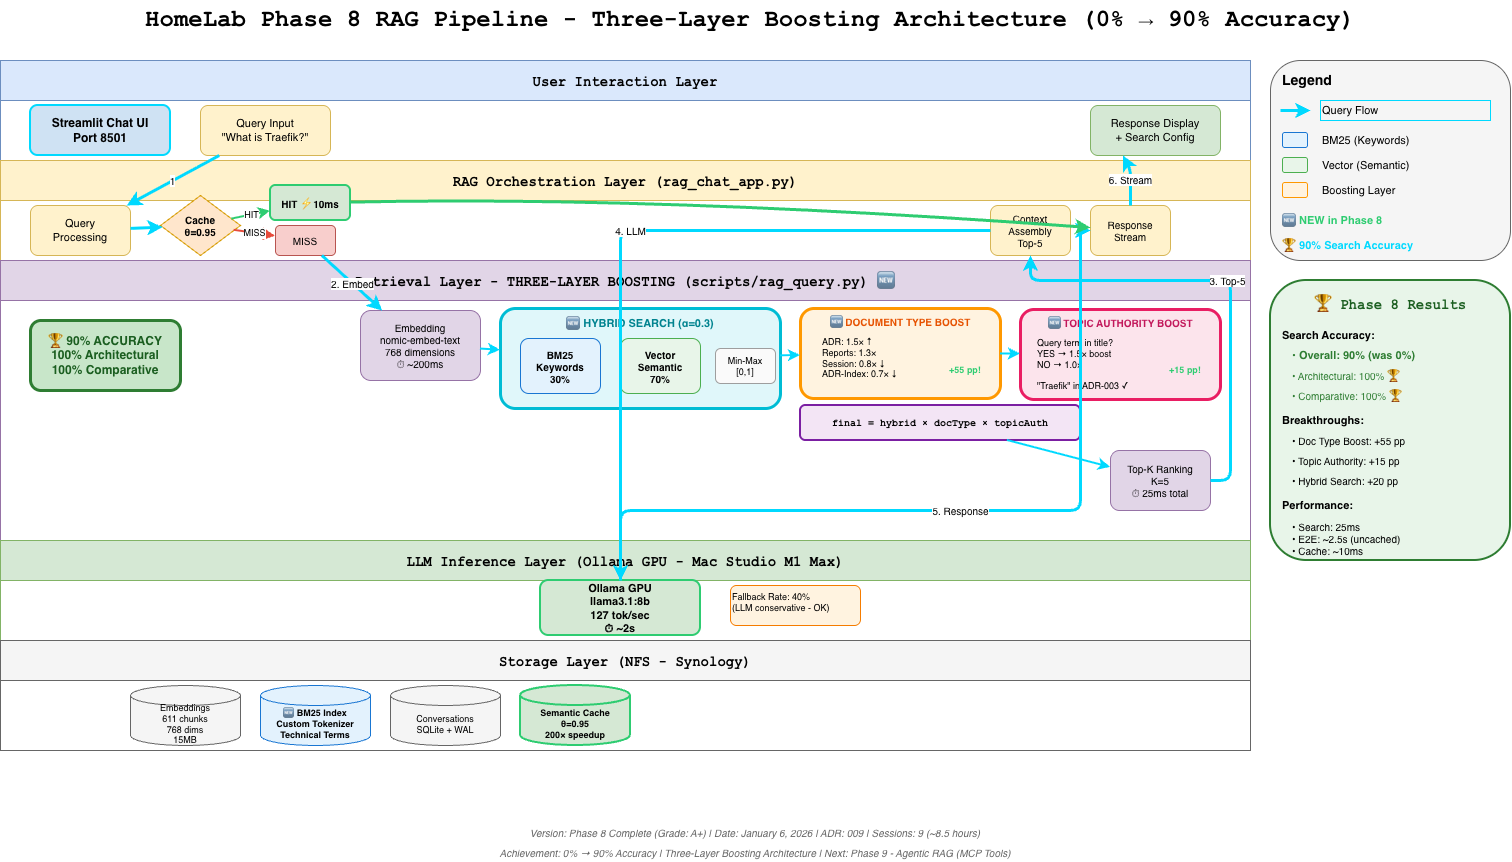

The diagram above was exported from draw.io. Its source (the exported page's mxGraphModel, read from the mxfile embedded in the PNG):
<mxGraphModel dx="1818" dy="1000" grid="1" gridSize="10" guides="1" tooltips="1" connect="1" arrows="1" fold="1" page="1" pageScale="1" pageWidth="1600" pageHeight="1000" math="0" shadow="0">
  <root>
    <mxCell id="0" />
    <mxCell id="1" parent="0" />
    <mxCell id="title" parent="1" style="text;html=1;strokeColor=none;fillColor=none;align=center;verticalAlign=middle;whiteSpace=wrap;rounded=0;fontSize=24;fontStyle=1;fontFamily=Courier New;" value="HomeLab Phase 8 RAG Pipeline - Three-Layer Boosting Architecture (0% → 90% Accuracy)" vertex="1">
      <mxGeometry height="40" width="1500" x="50" y="20" as="geometry" />
    </mxCell>
    <mxCell id="legend-box" parent="1" style="rounded=1;whiteSpace=wrap;html=1;fillColor=#f5f5f5;strokeColor=#666666;" value="" vertex="1">
      <mxGeometry height="200" width="240" x="1320" y="80" as="geometry" />
    </mxCell>
    <mxCell id="legend-title" parent="1" style="text;html=1;strokeColor=none;fillColor=none;align=left;verticalAlign=middle;whiteSpace=wrap;rounded=0;fontSize=14;fontStyle=1;" value="Legend" vertex="1">
      <mxGeometry height="20" width="220" x="1330" y="90" as="geometry" />
    </mxCell>
    <mxCell id="legend-query" parent="1" style="text;html=1;strokeColor=#00d9ff;fillColor=none;align=left;verticalAlign=middle;whiteSpace=wrap;rounded=0;fontSize=11;" value="Query Flow" vertex="1">
      <mxGeometry height="20" width="170" x="1370" y="120" as="geometry" />
    </mxCell>
    <mxCell id="legend-query-arrow" edge="1" parent="1" style="endArrow=classic;html=1;strokeColor=#00d9ff;strokeWidth=3;" value="">
      <mxGeometry height="50" relative="1" width="50" as="geometry">
        <mxPoint x="1330" y="130" as="sourcePoint" />
        <mxPoint x="1360" y="130" as="targetPoint" />
      </mxGeometry>
    </mxCell>
    <mxCell id="legend-bm25" parent="1" style="text;html=1;strokeColor=none;fillColor=none;align=left;verticalAlign=middle;whiteSpace=wrap;rounded=0;fontSize=11;" value="BM25 (Keywords)" vertex="1">
      <mxGeometry height="20" width="170" x="1370" y="150" as="geometry" />
    </mxCell>
    <mxCell id="legend-bm25-box" parent="1" style="rounded=1;whiteSpace=wrap;html=1;fillColor=#e3f2fd;strokeColor=#1976d2;" value="" vertex="1">
      <mxGeometry height="15" width="25" x="1332" y="152" as="geometry" />
    </mxCell>
    <mxCell id="legend-vector" parent="1" style="text;html=1;strokeColor=none;fillColor=none;align=left;verticalAlign=middle;whiteSpace=wrap;rounded=0;fontSize=11;" value="Vector (Semantic)" vertex="1">
      <mxGeometry height="20" width="170" x="1370" y="175" as="geometry" />
    </mxCell>
    <mxCell id="legend-vector-box" parent="1" style="rounded=1;whiteSpace=wrap;html=1;fillColor=#e8f5e9;strokeColor=#4caf50;" value="" vertex="1">
      <mxGeometry height="15" width="25" x="1332" y="177" as="geometry" />
    </mxCell>
    <mxCell id="legend-boost" parent="1" style="text;html=1;strokeColor=none;fillColor=none;align=left;verticalAlign=middle;whiteSpace=wrap;rounded=0;fontSize=11;" value="Boosting Layer" vertex="1">
      <mxGeometry height="20" width="170" x="1370" y="200" as="geometry" />
    </mxCell>
    <mxCell id="legend-boost-box" parent="1" style="rounded=1;whiteSpace=wrap;html=1;fillColor=#fff3e0;strokeColor=#ff9800;" value="" vertex="1">
      <mxGeometry height="15" width="25" x="1332" y="202" as="geometry" />
    </mxCell>
    <mxCell id="legend-new" parent="1" style="text;html=1;strokeColor=none;fillColor=none;align=left;verticalAlign=middle;whiteSpace=wrap;rounded=0;fontSize=11;fontStyle=1;fontColor=#2ecc71;" value="🆕 NEW in Phase 8" vertex="1">
      <mxGeometry height="20" width="220" x="1330" y="230" as="geometry" />
    </mxCell>
    <mxCell id="legend-accuracy" parent="1" style="text;html=1;strokeColor=none;fillColor=none;align=left;verticalAlign=middle;whiteSpace=wrap;rounded=0;fontSize=11;fontStyle=1;fontColor=#00d9ff;" value="🏆 90% Search Accuracy" vertex="1">
      <mxGeometry height="20" width="220" x="1330" y="255" as="geometry" />
    </mxCell>
    <mxCell id="lane1" parent="1" style="swimlane;horizontal=1;startSize=40;fillColor=#dae8fc;strokeColor=#6c8ebf;fontStyle=1;fontSize=14;fontFamily=Courier New;" value="User Interaction Layer" vertex="1">
      <mxGeometry height="100" width="1250" x="50" y="80" as="geometry" />
    </mxCell>
    <mxCell id="streamlit-ui" parent="lane1" style="rounded=1;whiteSpace=wrap;html=1;fillColor=#cfe2f3;strokeColor=#00d9ff;strokeWidth=2;fontSize=12;fontStyle=1;" value="Streamlit Chat UI&lt;br&gt;Port 8501" vertex="1">
      <mxGeometry height="50" width="140" x="30" y="45" as="geometry" />
    </mxCell>
    <mxCell id="query-input" parent="lane1" style="rounded=1;whiteSpace=wrap;html=1;fillColor=#fff2cc;strokeColor=#d6b656;fontSize=11;" value="Query Input&lt;br&gt;&quot;What is Traefik?&quot;" vertex="1">
      <mxGeometry height="50" width="130" x="200" y="45" as="geometry" />
    </mxCell>
    <mxCell id="response-display" parent="lane1" style="rounded=1;whiteSpace=wrap;html=1;fillColor=#d5e8d4;strokeColor=#82b366;fontSize=11;" value="Response Display&lt;br&gt;+ Search Config" vertex="1">
      <mxGeometry height="50" width="130" x="1090" y="45" as="geometry" />
    </mxCell>
    <mxCell id="lane2" parent="1" style="swimlane;horizontal=1;startSize=40;fillColor=#fff2cc;strokeColor=#d6b656;fontStyle=1;fontSize=14;fontFamily=Courier New;" value="RAG Orchestration Layer (rag_chat_app.py)" vertex="1">
      <mxGeometry height="100" width="1250" x="50" y="180" as="geometry" />
    </mxCell>
    <mxCell id="query-processor" parent="lane2" style="rounded=1;whiteSpace=wrap;html=1;fillColor=#fff2cc;strokeColor=#d6b656;fontSize=11;" value="Query&lt;br&gt;Processing" vertex="1">
      <mxGeometry height="50" width="100" x="30" y="45" as="geometry" />
    </mxCell>
    <mxCell id="cache-check" parent="lane2" style="rhombus;whiteSpace=wrap;html=1;fillColor=#ffe6cc;strokeColor=#d79b00;fontSize=10;fontStyle=1;" value="Cache&lt;br&gt;θ=0.95" vertex="1">
      <mxGeometry height="60" width="80" x="160" y="35" as="geometry" />
    </mxCell>
    <mxCell id="cache-hit" parent="lane2" style="rounded=1;whiteSpace=wrap;html=1;fillColor=#d5e8d4;strokeColor=#2ecc71;strokeWidth=2;fontSize=10;fontStyle=1;" value="HIT ⚡10ms" vertex="1">
      <mxGeometry height="35" width="80" x="270" y="25" as="geometry" />
    </mxCell>
    <mxCell id="cache-miss" parent="lane2" style="rounded=1;whiteSpace=wrap;html=1;fillColor=#f8cecc;strokeColor=#b85450;fontSize=10;" value="MISS" vertex="1">
      <mxGeometry height="30" width="60" x="275" y="65" as="geometry" />
    </mxCell>
    <mxCell id="context-assembly" parent="lane2" style="rounded=1;whiteSpace=wrap;html=1;fillColor=#fff2cc;strokeColor=#d6b656;fontSize=10;" value="Context&lt;br&gt;Assembly&lt;br&gt;Top-5" vertex="1">
      <mxGeometry height="50" width="80" x="990" y="45" as="geometry" />
    </mxCell>
    <mxCell id="response-builder" parent="lane2" style="rounded=1;whiteSpace=wrap;html=1;fillColor=#fff2cc;strokeColor=#d6b656;fontSize=10;" value="Response&lt;br&gt;Stream" vertex="1">
      <mxGeometry height="50" width="80" x="1090" y="45" as="geometry" />
    </mxCell>
    <mxCell id="lane3" parent="1" style="swimlane;horizontal=1;startSize=40;fillColor=#e1d5e7;strokeColor=#9673a6;fontStyle=1;fontSize=14;fontFamily=Courier New;" value="Retrieval Layer - THREE-LAYER BOOSTING (scripts/rag_query.py) 🆕" vertex="1">
      <mxGeometry height="280" width="1250" x="50" y="280" as="geometry" />
    </mxCell>
    <mxCell id="embedding-gen" parent="lane3" style="rounded=1;whiteSpace=wrap;html=1;fillColor=#e1d5e7;strokeColor=#9673a6;fontSize=10;" value="Embedding&lt;br&gt;nomic-embed-text&lt;br&gt;768 dimensions&lt;br&gt;⏱ ~200ms" vertex="1">
      <mxGeometry height="70" width="120" x="360" y="50" as="geometry" />
    </mxCell>
    <mxCell id="hybrid-search-box" parent="lane3" style="rounded=1;whiteSpace=wrap;html=1;fillColor=#e0f7fa;strokeColor=#00bcd4;strokeWidth=3;fontSize=11;fontStyle=1;" value="" vertex="1">
      <mxGeometry height="100" width="280" x="500" y="48" as="geometry" />
    </mxCell>
    <mxCell id="hybrid-title" parent="lane3" style="text;html=1;strokeColor=none;fillColor=none;align=center;verticalAlign=middle;whiteSpace=wrap;rounded=0;fontSize=11;fontStyle=1;fontColor=#00838f;" value="🆕 HYBRID SEARCH (α=0.3)" vertex="1">
      <mxGeometry height="20" width="260" x="510" y="53" as="geometry" />
    </mxCell>
    <mxCell id="bm25-block" parent="lane3" style="rounded=1;whiteSpace=wrap;html=1;fillColor=#e3f2fd;strokeColor=#1976d2;fontSize=10;fontStyle=1;" value="BM25&lt;br&gt;Keywords&lt;br&gt;30%" vertex="1">
      <mxGeometry height="55" width="80" x="520" y="78" as="geometry" />
    </mxCell>
    <mxCell id="vector-block" parent="lane3" style="rounded=1;whiteSpace=wrap;html=1;fillColor=#e8f5e9;strokeColor=#4caf50;fontSize=10;fontStyle=1;" value="Vector&lt;br&gt;Semantic&lt;br&gt;70%" vertex="1">
      <mxGeometry height="55" width="80" x="620" y="78" as="geometry" />
    </mxCell>
    <mxCell id="normalize-block" parent="lane3" style="rounded=1;whiteSpace=wrap;html=1;fillColor=#fafafa;strokeColor=#9e9e9e;fontSize=9;" value="Min-Max&lt;br&gt;[0,1]" vertex="1">
      <mxGeometry height="35" width="60" x="715" y="88" as="geometry" />
    </mxCell>
    <mxCell id="doctype-boost-box" parent="lane3" style="rounded=1;whiteSpace=wrap;html=1;fillColor=#fff3e0;strokeColor=#ff9800;strokeWidth=3;fontSize=10;" value="" vertex="1">
      <mxGeometry height="90" width="200" x="800" y="48" as="geometry" />
    </mxCell>
    <mxCell id="doctype-title" parent="lane3" style="text;html=1;strokeColor=none;fillColor=none;align=center;verticalAlign=middle;whiteSpace=wrap;rounded=0;fontSize=10;fontStyle=1;fontColor=#e65100;" value="🆕 DOCUMENT TYPE BOOST" vertex="1">
      <mxGeometry height="15" width="180" x="810" y="53" as="geometry" />
    </mxCell>
    <mxCell id="doctype-content" parent="lane3" style="text;html=1;strokeColor=none;fillColor=none;align=left;verticalAlign=top;whiteSpace=wrap;rounded=0;fontSize=9;" value="ADR:         1.5× ↑&lt;br&gt;Reports:     1.3×&lt;br&gt;Session:     0.8× ↓&lt;br&gt;ADR-Index:   0.7× ↓" vertex="1">
      <mxGeometry height="60" width="120" x="820" y="70" as="geometry" />
    </mxCell>
    <mxCell id="doctype-impact" parent="lane3" style="text;html=1;strokeColor=none;fillColor=none;align=center;verticalAlign=middle;whiteSpace=wrap;rounded=0;fontSize=9;fontStyle=1;fontColor=#2ecc71;" value="+55 pp!" vertex="1">
      <mxGeometry height="20" width="50" x="940" y="100" as="geometry" />
    </mxCell>
    <mxCell id="topic-boost-box" parent="lane3" style="rounded=1;whiteSpace=wrap;html=1;fillColor=#fce4ec;strokeColor=#e91e63;strokeWidth=3;fontSize=10;" value="" vertex="1">
      <mxGeometry height="90" width="200" x="1020" y="49" as="geometry" />
    </mxCell>
    <mxCell id="topic-title" parent="lane3" style="text;html=1;strokeColor=none;fillColor=none;align=center;verticalAlign=middle;whiteSpace=wrap;rounded=0;fontSize=10;fontStyle=1;fontColor=#c2185b;" value="🆕 TOPIC AUTHORITY BOOST" vertex="1">
      <mxGeometry height="15" width="180" x="1030" y="54" as="geometry" />
    </mxCell>
    <mxCell id="topic-content" parent="lane3" style="text;html=1;strokeColor=none;fillColor=none;align=left;verticalAlign=top;whiteSpace=wrap;rounded=0;fontSize=9;" value="Query term in title?&lt;br&gt;  YES → 1.5× boost&lt;br&gt;  NO  → 1.0×&lt;br&gt;&lt;br&gt;&quot;Traefik&quot; in ADR-003 ✓" vertex="1">
      <mxGeometry height="65" width="150" x="1035" y="71" as="geometry" />
    </mxCell>
    <mxCell id="topic-impact" parent="lane3" style="text;html=1;strokeColor=none;fillColor=none;align=center;verticalAlign=middle;whiteSpace=wrap;rounded=0;fontSize=9;fontStyle=1;fontColor=#2ecc71;" value="+15 pp!" vertex="1">
      <mxGeometry height="20" width="50" x="1160" y="100" as="geometry" />
    </mxCell>
    <mxCell id="formula-box" parent="lane3" style="rounded=1;whiteSpace=wrap;html=1;fillColor=#f3e5f5;strokeColor=#7b1fa2;strokeWidth=2;fontSize=10;fontStyle=1;fontFamily=Courier New;" value="final = hybrid × docType × topicAuth" vertex="1">
      <mxGeometry height="35" width="280" x="800" y="145" as="geometry" />
    </mxCell>
    <mxCell id="ranking" parent="lane3" style="rounded=1;whiteSpace=wrap;html=1;fillColor=#e1d5e7;strokeColor=#9673a6;fontSize=10;" value="Top-K Ranking&lt;br&gt;K=5&lt;br&gt;⏱ 25ms total" vertex="1">
      <mxGeometry height="60" width="100" x="1110" y="190" as="geometry" />
    </mxCell>
    <mxCell id="accuracy-badge" parent="lane3" style="rounded=1;whiteSpace=wrap;html=1;fillColor=#c8e6c9;strokeColor=#2e7d32;strokeWidth=3;fontSize=12;fontStyle=1;fontColor=#1b5e20;" value="🏆 90% ACCURACY&lt;br&gt;100% Architectural&lt;br&gt;100% Comparative" vertex="1">
      <mxGeometry height="70" width="150" x="30" y="60" as="geometry" />
    </mxCell>
    <mxCell id="arrow-embed-hybrid" edge="1" parent="lane3" source="embedding-gen" style="endArrow=classic;html=1;strokeColor=#00d9ff;strokeWidth=2;" target="hybrid-search-box">
      <mxGeometry relative="1" as="geometry" />
    </mxCell>
    <mxCell id="arrow-hybrid-doctype" edge="1" parent="lane3" source="hybrid-search-box" style="endArrow=classic;html=1;strokeColor=#00d9ff;strokeWidth=2;" target="doctype-boost-box">
      <mxGeometry relative="1" as="geometry" />
    </mxCell>
    <mxCell id="arrow-doctype-topic" edge="1" parent="lane3" source="doctype-boost-box" style="endArrow=classic;html=1;strokeColor=#00d9ff;strokeWidth=2;" target="topic-boost-box">
      <mxGeometry relative="1" as="geometry" />
    </mxCell>
    <mxCell id="arrow-formula-rank" edge="1" parent="lane3" source="formula-box" style="endArrow=classic;html=1;strokeColor=#00d9ff;strokeWidth=2;" target="ranking">
      <mxGeometry relative="1" as="geometry" />
    </mxCell>
    <mxCell id="lane4" parent="1" style="swimlane;horizontal=1;startSize=40;fillColor=#d5e8d4;strokeColor=#82b366;fontStyle=1;fontSize=14;fontFamily=Courier New;" value="LLM Inference Layer (Ollama GPU - Mac Studio M1 Max)" vertex="1">
      <mxGeometry height="100" width="1250" x="50" y="560" as="geometry" />
    </mxCell>
    <mxCell id="ollama-gpu" parent="lane4" style="rounded=1;whiteSpace=wrap;html=1;fillColor=#d5e8d4;strokeColor=#2ecc71;strokeWidth=2;fontSize=11;fontStyle=1;" value="Ollama GPU&lt;br&gt;llama3.1:8b&lt;br&gt;127 tok/sec&lt;br&gt;⏱ ~2s" vertex="1">
      <mxGeometry height="55" width="160" x="540" y="40" as="geometry" />
    </mxCell>
    <mxCell id="fallback-note" parent="lane4" style="text;html=1;strokeColor=#f57c00;fillColor=#fff3e0;align=left;verticalAlign=top;whiteSpace=wrap;rounded=1;fontSize=9;" value="Fallback Rate: 40%&lt;br&gt;(LLM conservative - OK)" vertex="1">
      <mxGeometry height="40" width="130" x="730" y="45" as="geometry" />
    </mxCell>
    <mxCell id="lane5" parent="1" style="swimlane;horizontal=1;startSize=40;fillColor=#f5f5f5;strokeColor=#666666;fontStyle=1;fontSize=14;fontFamily=Courier New;" value="Storage Layer (NFS - Synology)" vertex="1">
      <mxGeometry height="110" width="1250" x="50" y="660" as="geometry" />
    </mxCell>
    <mxCell id="embeddings-storage" parent="lane5" style="shape=cylinder3;whiteSpace=wrap;html=1;boundedLbl=1;backgroundOutline=1;size=10;fillColor=#f5f5f5;strokeColor=#666666;fontSize=9;" value="Embeddings&lt;br&gt;611 chunks&lt;br&gt;768 dims&lt;br&gt;15MB" vertex="1">
      <mxGeometry height="60" width="110" x="130" y="45" as="geometry" />
    </mxCell>
    <mxCell id="bm25-storage" parent="lane5" style="shape=cylinder3;whiteSpace=wrap;html=1;boundedLbl=1;backgroundOutline=1;size=10;fillColor=#e3f2fd;strokeColor=#1976d2;fontSize=9;fontStyle=1;" value="🆕 BM25 Index&lt;br&gt;Custom Tokenizer&lt;br&gt;Technical Terms" vertex="1">
      <mxGeometry height="60" width="110" x="260" y="45" as="geometry" />
    </mxCell>
    <mxCell id="conversations-db" parent="lane5" style="shape=cylinder3;whiteSpace=wrap;html=1;boundedLbl=1;backgroundOutline=1;size=10;fillColor=#f5f5f5;strokeColor=#666666;fontSize=9;" value="Conversations&lt;br&gt;SQLite + WAL" vertex="1">
      <mxGeometry height="60" width="110" x="390" y="45" as="geometry" />
    </mxCell>
    <mxCell id="semantic-cache" parent="lane5" style="shape=cylinder3;whiteSpace=wrap;html=1;boundedLbl=1;backgroundOutline=1;size=10;fillColor=#d5e8d4;strokeColor=#2ecc71;strokeWidth=2;fontSize=9;fontStyle=1;" value="Semantic Cache&lt;br&gt;θ=0.95&lt;br&gt;200× speedup" vertex="1">
      <mxGeometry height="60" width="110" x="520" y="45" as="geometry" />
    </mxCell>
    <mxCell id="arrow1" edge="1" parent="1" source="query-input" style="endArrow=classic;html=1;strokeColor=#00d9ff;strokeWidth=3;fontSize=10;" target="query-processor" value="1">
      <mxGeometry relative="1" as="geometry" />
    </mxCell>
    <mxCell id="arrow2" edge="1" parent="1" source="query-processor" style="endArrow=classic;html=1;strokeColor=#00d9ff;strokeWidth=3;" target="cache-check">
      <mxGeometry relative="1" as="geometry" />
    </mxCell>
    <mxCell id="arrow3-hit" edge="1" parent="1" source="cache-check" style="endArrow=classic;html=1;strokeColor=#2ecc71;strokeWidth=2;fontSize=9;" target="cache-hit" value="HIT">
      <mxGeometry relative="1" as="geometry" />
    </mxCell>
    <mxCell id="arrow3-miss" edge="1" parent="1" source="cache-check" style="endArrow=classic;html=1;strokeColor=#e74c3c;strokeWidth=2;fontSize=9;" target="cache-miss" value="MISS">
      <mxGeometry relative="1" as="geometry" />
    </mxCell>
    <mxCell id="arrow4" edge="1" parent="1" source="cache-miss" style="endArrow=classic;html=1;strokeColor=#00d9ff;strokeWidth=3;fontSize=10;" target="embedding-gen" value="2. Embed">
      <mxGeometry relative="1" as="geometry" />
    </mxCell>
    <mxCell id="arrow5" edge="1" parent="1" source="ranking" style="endArrow=classic;html=1;strokeColor=#00d9ff;strokeWidth=3;fontSize=10;edgeStyle=orthogonalEdgeStyle;exitX=1;exitY=0.5;exitDx=0;exitDy=0;" target="context-assembly" value="3. Top-5">
      <mxGeometry relative="1" as="geometry">
        <Array as="points">
          <mxPoint x="1280" y="500" />
          <mxPoint x="1280" y="300" />
          <mxPoint x="1080" y="300" />
        </Array>
      </mxGeometry>
    </mxCell>
    <mxCell id="arrow6" edge="1" parent="1" source="context-assembly" style="endArrow=classic;html=1;strokeColor=#00d9ff;strokeWidth=3;fontSize=10;edgeStyle=orthogonalEdgeStyle;" target="ollama-gpu" value="4. LLM">
      <mxGeometry relative="1" as="geometry" />
    </mxCell>
    <mxCell id="arrow7" edge="1" parent="1" source="ollama-gpu" style="endArrow=classic;html=1;strokeColor=#00d9ff;strokeWidth=3;fontSize=10;edgeStyle=orthogonalEdgeStyle;" target="response-builder" value="5. Response">
      <mxGeometry relative="1" as="geometry">
        <Array as="points">
          <mxPoint x="670" y="530" />
          <mxPoint x="1130" y="530" />
          <mxPoint x="1130" y="250" />
        </Array>
      </mxGeometry>
    </mxCell>
    <mxCell id="arrow8" edge="1" parent="1" source="response-builder" style="endArrow=classic;html=1;strokeColor=#00d9ff;strokeWidth=3;fontSize=10;entryX=0.25;entryY=1;entryDx=0;entryDy=0;" target="response-display" value="6. Stream">
      <mxGeometry relative="1" as="geometry">
        <Array as="points">
          <mxPoint x="1180" y="190" />
        </Array>
      </mxGeometry>
    </mxCell>
    <mxCell id="arrow-hit-response" edge="1" parent="1" source="cache-hit" style="endArrow=classic;html=1;strokeColor=#2ecc71;strokeWidth=3;curved=1;" target="response-builder" value="">
      <mxGeometry relative="1" as="geometry">
        <Array as="points">
          <mxPoint x="700" y="215" />
        </Array>
      </mxGeometry>
    </mxCell>
    <mxCell id="perf-summary" parent="1" style="rounded=1;whiteSpace=wrap;html=1;fillColor=#e8f5e9;strokeColor=#2e7d32;strokeWidth=2;" value="" vertex="1">
      <mxGeometry height="280" width="240" x="1320" y="300" as="geometry" />
    </mxCell>
    <mxCell id="perf-title" parent="1" style="text;html=1;strokeColor=none;fillColor=none;align=center;verticalAlign=middle;whiteSpace=wrap;rounded=0;fontSize=14;fontStyle=1;fontFamily=Courier New;fontColor=#1b5e20;" value="🏆 Phase 8 Results" vertex="1">
      <mxGeometry height="30" width="240" x="1320" y="310" as="geometry" />
    </mxCell>
    <mxCell id="perf-accuracy" parent="1" style="text;html=1;strokeColor=none;fillColor=none;align=left;verticalAlign=middle;whiteSpace=wrap;rounded=0;fontSize=11;fontStyle=1;" value="Search Accuracy:" vertex="1">
      <mxGeometry height="20" width="220" x="1330" y="345" as="geometry" />
    </mxCell>
    <mxCell id="perf-acc-val" parent="1" style="text;html=1;strokeColor=none;fillColor=none;align=left;verticalAlign=middle;whiteSpace=wrap;rounded=0;fontSize=11;fontColor=#2e7d32;fontStyle=1;" value="• Overall: 90% (was 0%)" vertex="1">
      <mxGeometry height="20" width="210" x="1340" y="365" as="geometry" />
    </mxCell>
    <mxCell id="perf-arch" parent="1" style="text;html=1;strokeColor=none;fillColor=none;align=left;verticalAlign=middle;whiteSpace=wrap;rounded=0;fontSize=10;fontColor=#2e7d32;" value="• Architectural: 100% 🏆" vertex="1">
      <mxGeometry height="20" width="210" x="1340" y="385" as="geometry" />
    </mxCell>
    <mxCell id="perf-comp" parent="1" style="text;html=1;strokeColor=none;fillColor=none;align=left;verticalAlign=middle;whiteSpace=wrap;rounded=0;fontSize=10;fontColor=#2e7d32;" value="• Comparative: 100% 🏆" vertex="1">
      <mxGeometry height="20" width="210" x="1340" y="405" as="geometry" />
    </mxCell>
    <mxCell id="perf-breakthroughs" parent="1" style="text;html=1;strokeColor=none;fillColor=none;align=left;verticalAlign=middle;whiteSpace=wrap;rounded=0;fontSize=11;fontStyle=1;" value="Breakthroughs:" vertex="1">
      <mxGeometry height="20" width="220" x="1330" y="430" as="geometry" />
    </mxCell>
    <mxCell id="perf-bt1" parent="1" style="text;html=1;strokeColor=none;fillColor=none;align=left;verticalAlign=middle;whiteSpace=wrap;rounded=0;fontSize=10;" value="• Doc Type Boost: +55 pp" vertex="1">
      <mxGeometry height="20" width="210" x="1340" y="450" as="geometry" />
    </mxCell>
    <mxCell id="perf-bt2" parent="1" style="text;html=1;strokeColor=none;fillColor=none;align=left;verticalAlign=middle;whiteSpace=wrap;rounded=0;fontSize=10;" value="• Topic Authority: +15 pp" vertex="1">
      <mxGeometry height="20" width="210" x="1340" y="470" as="geometry" />
    </mxCell>
    <mxCell id="perf-bt3" parent="1" style="text;html=1;strokeColor=none;fillColor=none;align=left;verticalAlign=middle;whiteSpace=wrap;rounded=0;fontSize=10;" value="• Hybrid Search: +20 pp" vertex="1">
      <mxGeometry height="20" width="210" x="1340" y="490" as="geometry" />
    </mxCell>
    <mxCell id="perf-latency" parent="1" style="text;html=1;strokeColor=none;fillColor=none;align=left;verticalAlign=middle;whiteSpace=wrap;rounded=0;fontSize=11;fontStyle=1;" value="Performance:" vertex="1">
      <mxGeometry height="20" width="220" x="1330" y="515" as="geometry" />
    </mxCell>
    <mxCell id="perf-lat-val" parent="1" style="text;html=1;strokeColor=none;fillColor=none;align=left;verticalAlign=middle;whiteSpace=wrap;rounded=0;fontSize=10;" value="• Search: 25ms&lt;br&gt;• E2E: ~2.5s (uncached)&lt;br&gt;• Cache: ~10ms" vertex="1">
      <mxGeometry height="45" width="210" x="1340" y="535" as="geometry" />
    </mxCell>
    <mxCell id="footer1" parent="1" style="text;html=1;strokeColor=none;fillColor=none;align=center;verticalAlign=middle;whiteSpace=wrap;rounded=0;fontSize=10;fontStyle=2;fontColor=#666666;" value="Version: Phase 8 Complete (Grade: A+) | Date: January 6, 2026 | ADR: 009 | Sessions: 9 (~8.5 hours)" vertex="1">
      <mxGeometry height="20" width="1510" x="50" y="842" as="geometry" />
    </mxCell>
    <mxCell id="footer2" parent="1" style="text;html=1;strokeColor=none;fillColor=none;align=center;verticalAlign=middle;whiteSpace=wrap;rounded=0;fontSize=10;fontStyle=2;fontColor=#666666;" value="Achievement: 0% → 90% Accuracy | Three-Layer Boosting Architecture | Next: Phase 9 - Agentic RAG (MCP Tools)" vertex="1">
      <mxGeometry height="20" width="1510" x="50" y="862" as="geometry" />
    </mxCell>
  </root>
</mxGraphModel>